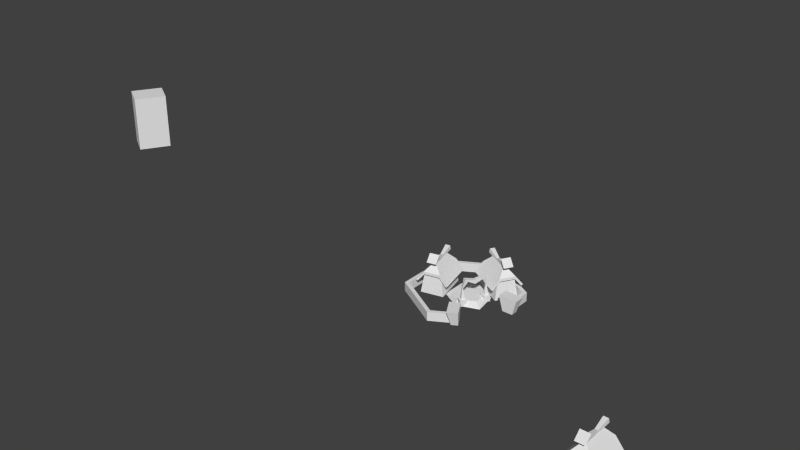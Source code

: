 # Source: AdventureObjects.blend  (saved by Blender 2.56.0; exported with 4.5.12 LTS)
import bpy
from mathutils import Matrix  # noqa: F401  (used for matrix-valued properties, if any)

bpy.ops.wm.read_factory_settings(use_empty=True)
scene = bpy.context.scene
scene.name = 'Scene'

# ---- collections
col_collection_8 = bpy.data.collections.new('Collection 8'); scene.collection.children.link(col_collection_8)

# ---- world
world_world = bpy.data.worlds.new('World'); scene.world = world_world
world_world.color = (0.05088, 0.05088, 0.05088)
world_world.use_sun_shadow = False
world_world.sun_shadow_jitter_overblur = 0.0
world_world.cycles.sampling_method = 'MANUAL'
world_world.cycles.sample_map_resolution = 256

# ---- meshes
me_cube = bpy.data.meshes.new('Cube')
me_cube.from_pydata([(1.0, 1.0, -1.0), (1.0, -1.0, -1.0), (-1.0, -1.0, -1.0), (-1.0, 1.0, -1.0), (1.0, 1.0, 1.281), (1.0, -1.0, 1.281), (-1.0, -1.0, 1.281), (-1.0, 1.0, 1.281)], [], [(0, 1, 2, 3), (4, 7, 6, 5), (0, 4, 5, 1), (1, 5, 6, 2), (2, 6, 7, 3), (4, 0, 3, 7)])
me_cube.use_remesh_preserve_volume = False
me_cube.use_remesh_preserve_attributes = False
me_cube.use_mirror_vertex_groups = False
me_cube.update()
me_hexcell = bpy.data.meshes.new('HexCell')
me_hexcell.from_pydata([(0.0, 1.0, 0.0), (0.0, 1.0, 0.1587), (-0.866, 0.5, 0.0), (-0.866, 0.5, 0.1587), (-0.866, -0.5, 0.0), (-0.866, -0.5, 0.1587), (8.742e-08, -1.0, 0.0), (8.742e-08, -1.0, 0.1587), (0.866, 0.5, 0.0), (0.866, 0.5, 0.1587), (0.8016, 0.4628, 0.1591), (-0.8016, 0.4628, 0.1591), (-0.8016, -0.4628, 0.1591), (1.825e-09, 0.9256, 0.1591), (8.275e-08, -0.9256, 0.1591), (-0.8016, 0.4628, 1.087e-06), (1.825e-09, 0.9256, 1.087e-06), (-0.8016, -0.4628, 1.087e-06), (8.275e-08, -0.9256, 1.087e-06), (0.8016, 0.4628, 1.087e-06), (0.3692, -0.6375, 8.73e-05), (0.4634, -0.8016, 8.73e-05), (0.3648, -0.8608, 8.73e-05), (0.2706, -0.6967, 8.73e-05), (0.3394, -0.5772, 0.2668), (0.5036, -0.8633, 0.2668), (0.3419, -0.9568, 0.2668), (0.1777, -0.6707, 0.2668), (0.04942, 0.3959, -3.266e-05), (0.3684, 0.2118, -3.266e-05), (0.4401, -0.1982, -3.266e-05), (0.04942, -0.3408, -3.266e-05), (-0.2696, -0.1566, -3.266e-05), (-0.2696, 0.2118, -3.266e-05), (0.04942, 0.3327, 0.07469), (0.3136, 0.1801, 0.07469), (0.3136, -0.125, 0.07469), (0.04942, -0.2775, 0.07469), (-0.2148, -0.125, 0.07469), (-0.2148, 0.1801, 0.07469), (0.04942, 0.02758, -3.266e-05), (0.04942, 0.02758, 0.07469), (0.4003, -0.6945, 0.1591), (0.4003, -0.6945, 1.087e-06), (0.4324, -0.7503, 0.1587), (0.4324, -0.7503, 0.0), (0.866, 0.0, 0.0), (0.866, 0.0, 0.1587), (0.8016, 0.0, 0.1591), (0.8016, 0.0, 1.087e-06), (0.9972, 0.1812, 0.2668), (0.6674, 0.1807, 0.2668), (0.6683, -0.006056, 0.2668), (0.9981, -0.005565, 0.2668), (0.9285, 0.1134, 8.729e-05), (0.7393, 0.1132, 8.729e-05), (0.7417, -0.001816, 8.729e-05), (0.9309, -0.001534, 8.729e-05), (0.1085, -0.1748, 0.1152), (0.2109, -0.2339, 0.1152), (0.1518, -0.3364, 0.1152), (0.04936, -0.2772, 0.1152), (0.1085, -0.1748, 0.0002432), (0.2109, -0.2339, 0.0002432), (0.1518, -0.3364, 0.0002432), (0.04936, -0.2772, 0.0002432), (0.1428, -0.3029, 0.1152), (0.0828, -0.2683, 0.1152), (0.1175, -0.2082, 0.1152), (0.1775, -0.2429, 0.1152), (0.1327, -0.2652, 0.3022), (0.1398, -0.253, 0.3022), (0.1276, -0.246, 0.3022), (0.1205, -0.2582, 0.3022), (0.1739, -0.2492, 0.4756), (0.1138, -0.2145, 0.4756), (0.1384, -0.1719, 0.4267), (0.1985, -0.2066, 0.4267), (0.2024, -0.06104, 0.4334), (0.2024, -0.06104, 0.3641), (0.2625, -0.0957, 0.4334), (0.2625, -0.0957, 0.3641), (0.3265, 0.0152, 0.4267), (0.2665, 0.04986, 0.4267), (0.2911, 0.09247, 0.4756), (0.3511, 0.05781, 0.4756), (0.3322, 0.1085, 0.3022), (0.3252, 0.09628, 0.3022), (0.3374, 0.08924, 0.3022), (0.3444, 0.1014, 0.3022), (0.3475, 0.0515, 0.1152), (0.2874, 0.08616, 0.1152), (0.3221, 0.1462, 0.1152), (0.3821, 0.1115, 0.1152), (0.3131, 0.1796, 0.0002432), (0.4156, 0.1205, 0.0002432), (0.3564, 0.01806, 0.0002432), (0.254, 0.0772, 0.0002432), (0.3131, 0.1796, 0.1152), (0.4156, 0.1205, 0.1152), (0.3564, 0.01806, 0.1152), (0.254, 0.0772, 0.1152), (4.038, -2.12, -0.0001356), (4.038, -2.737, -0.0001356), (3.636, -2.737, -0.0001356), (3.636, -2.12, -0.0001356), (3.98, -2.16, 0.3848), (3.98, -2.698, 0.3848), (3.694, -2.698, 0.3848), (3.694, -2.16, 0.3848), (4.121, -2.752, 0.2255), (4.091, -2.752, 0.201), (3.97, -2.752, 0.3493), (3.981, -2.752, 0.3973), (3.837, -2.552, 0.5124), (3.693, -2.752, 0.3973), (3.837, -2.608, 0.5647), (3.704, -2.752, 0.3493), (3.583, -2.752, 0.201), (3.553, -2.752, 0.2255), (3.862, -2.372, 0.5217), (3.873, -2.63, 0.5511), (3.8, -2.63, 0.5511), (3.812, -2.372, 0.5217), (3.862, -2.372, 0.571), (3.873, -2.63, 0.6239), (3.8, -2.63, 0.6239), (3.812, -2.372, 0.571), (3.752, -2.774, 0.5936), (3.752, -2.652, 0.7109), (3.921, -2.774, 0.5936), (3.921, -2.652, 0.7109), (3.794, -2.113, 0.5523), (3.794, -2.139, 0.6342), (3.88, -2.113, 0.5523), (3.88, -2.139, 0.6342), (3.553, -2.106, 0.2255), (3.583, -2.106, 0.201), (3.704, -2.106, 0.3493), (3.837, -2.25, 0.5647), (3.693, -2.106, 0.3973), (3.837, -2.306, 0.5124), (3.981, -2.106, 0.3973), (3.97, -2.106, 0.3493), (4.091, -2.106, 0.201), (4.121, -2.106, 0.2255), (-0.3122, 0.3676, 0.2255), (-0.3415, 0.3609, 0.201), (-0.4595, 0.3339, 0.3493), (-0.4489, 0.3363, 0.3973), (-0.5448, 0.1092, 0.5124), (-0.73, 0.272, 0.3973), (-0.5573, 0.1637, 0.5647), (-0.7194, 0.2744, 0.3493), (-0.8374, 0.2474, 0.201), (-0.8667, 0.2407, 0.2255), (-0.5404, 0.2815, 0.6342), (-0.546, 0.3063, 0.5523), (-0.624, 0.2624, 0.6342), (-0.6297, 0.2872, 0.5523), (-0.3852, -0.21, 0.7109), (-0.3581, -0.3285, 0.5936), (-0.5499, -0.2477, 0.7109), (-0.5228, -0.3662, 0.5936), (-0.5542, 0.0391, 0.571), (-0.5082, -0.2148, 0.6239), (-0.4371, -0.1985, 0.6239), (-0.5061, 0.05011, 0.571), (-0.5542, 0.0391, 0.5217), (-0.5082, -0.2148, 0.5511), (-0.4371, -0.1985, 0.5511), (-0.5061, 0.05011, 0.5217), (-0.7226, -0.3891, 0.2255), (-0.6933, -0.3824, 0.201), (-0.5753, -0.3554, 0.3493), (-0.4775, -0.1853, 0.5647), (-0.5858, -0.3579, 0.3973), (-0.4899, -0.1307, 0.5124), (-0.3048, -0.2935, 0.3973), (-0.3154, -0.296, 0.3493), (-0.1974, -0.269, 0.201), (-0.1681, -0.2622, 0.2255), (-0.7162, 0.2192, 0.3848), (-0.5962, -0.3048, 0.3848), (-0.3182, -0.2412, 0.3848), (-0.4381, 0.2829, 0.3848), (-0.782, 0.245, -0.0001356), (-0.6443, -0.3566, -0.0001356), (-0.2524, -0.2669, -0.0001356), (-0.39, 0.3346, -0.0001356), (0.163, 0.9152, 0.2255), (0.148, 0.8892, 0.201), (0.0875, 0.7843, 0.3493), (0.09293, 0.7937, 0.3973), (0.1942, 0.5689, 0.5124), (-0.05106, 0.5439, 0.3973), (0.1458, 0.5968, 0.5647), (-0.04564, 0.5533, 0.3493), (-0.1061, 0.4484, 0.201), (-0.1211, 0.4224, 0.2255), (0.07093, 0.6894, 0.6342), (0.04887, 0.7021, 0.5523), (0.02809, 0.6151, 0.6342), (0.006026, 0.6278, 0.5523), (0.5367, 0.4689, 0.7109), (0.6421, 0.4081, 0.5936), (0.4524, 0.3225, 0.7109), (0.5577, 0.2618, 0.5936), (0.2392, 0.5144, 0.571), (0.4567, 0.3755, 0.6239), (0.4931, 0.4386, 0.6239), (0.2639, 0.5571, 0.571), (0.2392, 0.5144, 0.5217), (0.4567, 0.3755, 0.5511), (0.4931, 0.4386, 0.5511), (0.2639, 0.5571, 0.5217), (0.4387, 0.09969, 0.2255), (0.4537, 0.1257, 0.201), (0.5141, 0.2306, 0.3493), (0.4559, 0.4181, 0.5647), (0.5087, 0.2212, 0.3973), (0.4074, 0.446, 0.5124), (0.6527, 0.471, 0.3973), (0.6473, 0.4616, 0.3493), (0.7077, 0.5665, 0.201), (0.7228, 0.5925, 0.2255), (-0.002985, 0.5182, 0.3848), (0.4628, 0.2497, 0.3848), (0.6052, 0.4968, 0.3848), (0.1395, 0.7653, 0.3848), (-0.06658, 0.4874, -0.0001356), (0.468, 0.1792, -0.0001356), (0.6688, 0.5275, -0.0001356), (0.1342, 0.8357, -0.0001356)], [], [(1, 0, 2, 3), (4, 5, 3, 2), (6, 7, 5, 4), (0, 1, 9, 8), (5, 12, 11, 3), (1, 13, 10, 9), (7, 14, 12, 5), (3, 11, 13, 1), (11, 15, 16, 13), (14, 18, 17, 12), (13, 16, 19, 10), (12, 17, 15, 11), (22, 23, 20, 21), (24, 27, 26, 25), (20, 24, 25, 21), (21, 25, 26, 22), (22, 26, 27, 23), (23, 27, 24, 20), (40, 28, 29), (41, 35, 34), (40, 29, 30), (41, 36, 35), (40, 30, 31), (41, 37, 36), (40, 31, 32), (41, 38, 37), (40, 32, 33), (41, 39, 38), (40, 33, 28), (41, 34, 39), (28, 34, 35, 29), (31, 37, 38, 32), (32, 38, 39, 33), (33, 39, 34, 28), (43, 18, 14, 42), (7, 44, 42, 14), (6, 45, 44, 7), (9, 47, 46, 8), (10, 48, 47, 9), (19, 49, 48, 10), (54, 50, 53, 57), (55, 51, 50, 54), (56, 52, 51, 55), (57, 53, 52, 56), (53, 50, 51, 52), (55, 54, 57, 56), (62, 63, 64, 65), (58, 59, 63, 62), (59, 60, 64, 63), (60, 61, 65, 64), (61, 58, 62, 65), (30, 35, 36), (29, 35, 30), (30, 37, 31), (30, 36, 37), (60, 66, 67, 61), (61, 67, 68, 58), (58, 68, 69, 59), (59, 69, 66, 60), (69, 71, 70, 66), (68, 72, 71, 69), (67, 73, 72, 68), (66, 70, 73, 67), (70, 74, 75, 73), (73, 75, 76, 72), (72, 76, 77, 71), (71, 77, 74, 70), (77, 81, 80, 74), (76, 79, 81, 77), (75, 78, 79, 76), (74, 80, 78, 75), (85, 84, 78, 80), (84, 83, 79, 78), (83, 82, 81, 79), (82, 85, 80, 81), (88, 89, 85, 82), (87, 88, 82, 83), (86, 87, 83, 84), (89, 86, 84, 85), (93, 92, 86, 89), (92, 91, 87, 86), (91, 90, 88, 87), (90, 93, 89, 88), (100, 99, 93, 90), (101, 100, 90, 91), (98, 101, 91, 92), (99, 98, 92, 93), (98, 94, 97, 101), (99, 95, 94, 98), (100, 96, 95, 99), (101, 97, 96, 100), (97, 94, 95, 96), (104, 105, 102, 103), (106, 109, 108, 107), (102, 106, 107, 103), (103, 107, 108, 104), (104, 108, 109, 105), (105, 109, 106, 102), (110, 113, 112, 111), (119, 118, 117, 115), (112, 117, 114), (116, 115, 113), (112, 113, 115, 117), (122, 123, 120, 121), (124, 127, 126, 125), (120, 124, 125, 121), (122, 126, 127, 123), (126, 122, 128, 129), (121, 125, 131, 130), (125, 126, 129, 131), (122, 121, 130, 128), (130, 131, 129, 128), (123, 127, 133, 132), (124, 120, 134, 135), (127, 124, 135, 133), (120, 123, 132, 134), (132, 133, 135, 134), (143, 142, 140, 138), (139, 140, 142), (143, 138, 141), (136, 137, 138, 140), (145, 142, 143, 144), (110, 145, 144, 111), (118, 119, 136, 137), (110, 116, 113), (139, 142, 145), (110, 116, 139, 145), (136, 140, 139), (115, 116, 119), (119, 136, 139, 116), (114, 117, 118), (137, 141, 138), (114, 118, 137, 141), (141, 144, 143), (111, 112, 114), (111, 144, 141, 114), (180, 147, 150, 177), (180, 179, 177), (150, 147, 148), (177, 173, 154, 150), (154, 150, 153), (177, 174, 173), (172, 155, 152, 175), (176, 175, 172), (155, 151, 152), (181, 175, 152, 146), (152, 149, 146), (181, 175, 178), (173, 172, 155, 154), (181, 146, 147, 180), (146, 149, 148, 147), (155, 154, 153, 151), (148, 153, 150), (152, 151, 149), (148, 149, 151, 153), (159, 158, 156, 157), (171, 168, 159, 157), (164, 167, 156, 158), (167, 171, 157, 156), (168, 164, 158, 159), (161, 160, 162, 163), (169, 170, 161, 163), (166, 165, 162, 160), (170, 166, 160, 161), (165, 169, 163, 162), (169, 165, 164, 168), (171, 167, 166, 170), (167, 164, 165, 166), (169, 168, 171, 170), (179, 178, 176, 174), (175, 176, 178), (179, 174, 177), (172, 173, 174, 176), (181, 178, 179, 180), (186, 182, 185, 189), (187, 183, 182, 186), (188, 184, 183, 187), (189, 185, 184, 188), (185, 182, 183, 184), (187, 186, 189, 188), (224, 191, 194, 221), (224, 223, 221), (194, 191, 192), (221, 217, 198, 194), (198, 194, 197), (221, 218, 217), (216, 199, 196, 219), (220, 219, 216), (199, 195, 196), (225, 219, 196, 190), (196, 193, 190), (225, 219, 222), (217, 216, 199, 198), (225, 190, 191, 224), (190, 193, 192, 191), (199, 198, 197, 195), (192, 197, 194), (196, 195, 193), (192, 193, 195, 197), (203, 202, 200, 201), (215, 212, 203, 201), (208, 211, 200, 202), (211, 215, 201, 200), (212, 208, 202, 203), (205, 204, 206, 207), (213, 214, 205, 207), (210, 209, 206, 204), (214, 210, 204, 205), (209, 213, 207, 206), (213, 209, 208, 212), (215, 211, 210, 214), (211, 208, 209, 210), (213, 212, 215, 214), (223, 222, 220, 218), (219, 220, 222), (223, 218, 221), (216, 217, 218, 220), (225, 222, 223, 224), (230, 226, 229, 233), (231, 227, 226, 230), (232, 228, 227, 231), (233, 229, 228, 232), (229, 226, 227, 228), (231, 230, 233, 232)])
me_hexcell.use_remesh_preserve_volume = False
me_hexcell.use_remesh_preserve_attributes = False
me_hexcell.use_mirror_vertex_groups = False
me_hexcell.update()

# ---- objects
ob_cube = bpy.data.objects.new('Cube', me_cube)
ob_hexcell = bpy.data.objects.new('HexCell', me_hexcell)

# ---- transforms, parenting, visibility, modifiers, constraints
ob_cube.location = (-5.11, -2.044, 2.377)
ob_cube.rotation_euler = (0.0, 0.0, 1.031)
ob_cube.scale = (0.251, 0.2111, 0.3887)
ob_cube.empty_display_type = 'ARROWS'
ob_cube.lineart.crease_threshold = 0.0
ob_hexcell.location = (0.0, 0.0, 0.0)
ob_hexcell.empty_display_type = 'ARROWS'
ob_hexcell.lineart.crease_threshold = 0.0

# ---- collection membership
col_collection_8.objects.link(ob_cube)
col_collection_8.objects.link(ob_hexcell)

# ---- scene / render settings (as saved in the file)
scene.frame_start = 1; scene.frame_end = 250; scene.frame_set(3)
scene.render.engine = 'BLENDER_EEVEE_NEXT'
scene.render.image_settings.color_mode = 'RGB'
scene.render.image_settings.compression = 90
scene.render.resolution_percentage = 50
scene.render.dither_intensity = 0.0
scene.render.bake_margin = 2
scene.render.bake_bias = 0.0
scene.cycles.use_denoising = False
scene.cycles.samples = 10
scene.cycles.sampling_pattern = 'TABULATED_SOBOL'
scene.cycles.light_sampling_threshold = 0.0
scene.cycles.use_adaptive_sampling = False
scene.cycles.use_light_tree = False
scene.cycles.blur_glossy = 0.0
scene.cycles.volume_bounces = 1
scene.cycles.pixel_filter_type = 'GAUSSIAN'
scene.cycles.sample_clamp_indirect = 0.0
scene.view_settings.view_transform = 'Standard'
bpy.context.view_layer.update()

# ---- added for rendering (the .blend has no active camera and no usable light): camera, sun
cam_auto = bpy.data.cameras.new('AutoCamera')
cam_auto.lens = 50.0
cam_auto.sensor_width = 36.0
cam_auto.clip_end = 1000.0
ob_auto_camera = bpy.data.objects.new('AutoCamera', cam_auto)
scene.collection.objects.link(ob_auto_camera)
ob_auto_camera.location = (9.20955, -12.7176, 9.32423)
ob_auto_camera.rotation_euler = (1.09748, -7.21219e-08, 0.694738)
scene.camera = ob_auto_camera
light_auto_sun = bpy.data.lights.new('AutoSun', 'SUN')
light_auto_sun.energy = 3.0
light_auto_sun.angle = 0.0523599
ob_auto_sun = bpy.data.objects.new('AutoSun', light_auto_sun)
scene.collection.objects.link(ob_auto_sun)
ob_auto_sun.rotation_euler = (0.872665, 0.174533, 0.523599)
bpy.context.view_layer.update()

